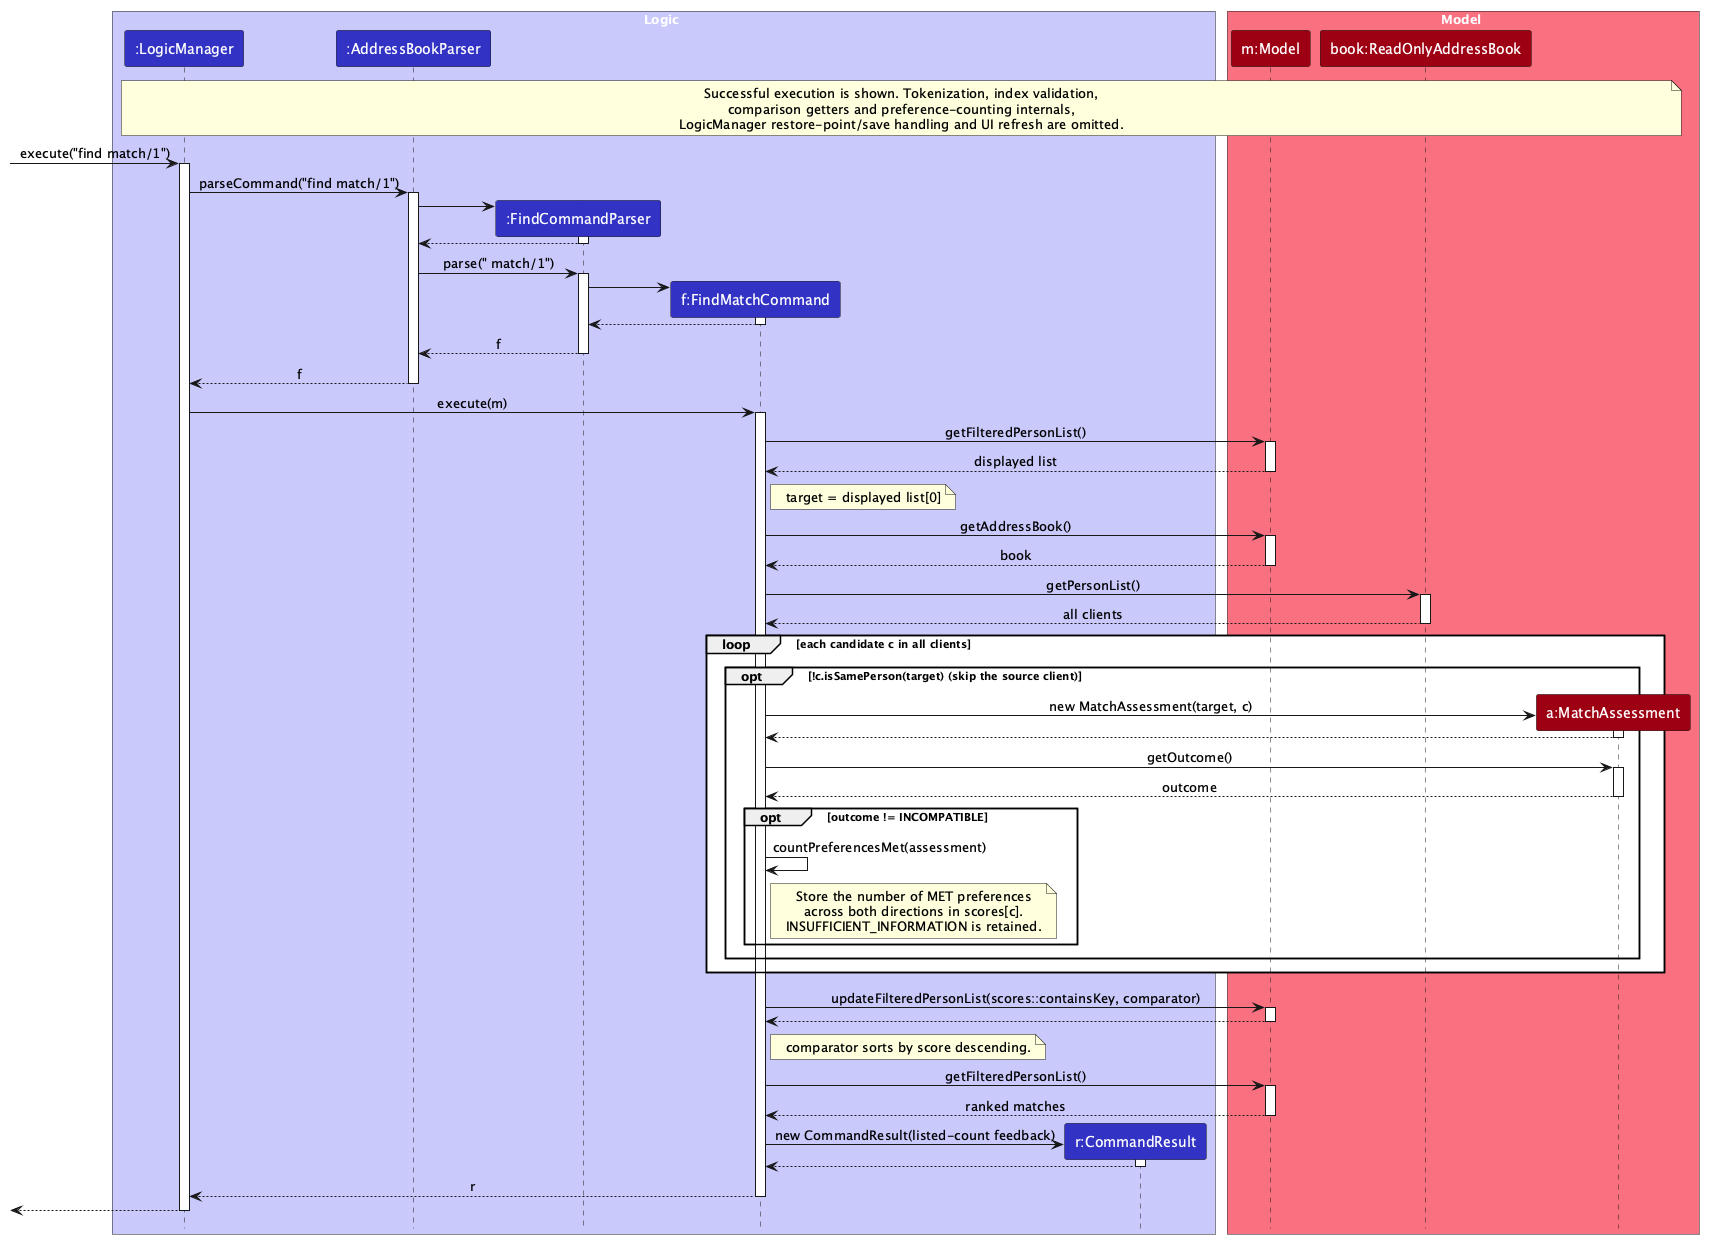

The diagram above was rendered by PlantUML. Its source (embedded in the PNG):
@startuml
!include style.puml
skinparam ArrowFontStyle plain

box Logic LOGIC_COLOR_T1
participant ":LogicManager" as LogicManager LOGIC_COLOR
participant ":AddressBookParser" as AddressBookParser LOGIC_COLOR
participant ":FindCommandParser" as FindCommandParser LOGIC_COLOR
participant "f:FindMatchCommand" as FindMatchCommand LOGIC_COLOR
participant "r:CommandResult" as CommandResult LOGIC_COLOR
end box

box Model MODEL_COLOR_T1
participant "m:Model" as Model MODEL_COLOR
participant "book:ReadOnlyAddressBook" as AddressBook MODEL_COLOR
participant "a:MatchAssessment" as MatchAssessment MODEL_COLOR
end box

note over LogicManager, MatchAssessment
Successful execution is shown. Tokenization, index validation,
comparison getters and preference-counting internals,
LogicManager restore-point/save handling and UI refresh are omitted.
end note

[-> LogicManager : execute("find match/1")
activate LogicManager

LogicManager -> AddressBookParser : parseCommand("find match/1")
activate AddressBookParser

create FindCommandParser
AddressBookParser -> FindCommandParser
activate FindCommandParser

FindCommandParser --> AddressBookParser
deactivate FindCommandParser

AddressBookParser -> FindCommandParser : parse(" match/1")
activate FindCommandParser

create FindMatchCommand
FindCommandParser -> FindMatchCommand
activate FindMatchCommand

FindMatchCommand --> FindCommandParser
deactivate FindMatchCommand

FindCommandParser --> AddressBookParser : f
deactivate FindCommandParser

AddressBookParser --> LogicManager : f
deactivate AddressBookParser

LogicManager -> FindMatchCommand : execute(m)
activate FindMatchCommand

FindMatchCommand -> Model : getFilteredPersonList()
activate Model
Model --> FindMatchCommand : displayed list
deactivate Model

note right of FindMatchCommand
target = displayed list[0]
end note

FindMatchCommand -> Model : getAddressBook()
activate Model
Model --> FindMatchCommand : book
deactivate Model
FindMatchCommand -> AddressBook : getPersonList()
activate AddressBook
AddressBook --> FindMatchCommand : all clients
deactivate AddressBook

loop each candidate c in all clients
    opt !c.isSamePerson(target) (skip the source client)
        create MatchAssessment
        FindMatchCommand -> MatchAssessment : new MatchAssessment(target, c)
        activate MatchAssessment
        MatchAssessment --> FindMatchCommand
        deactivate MatchAssessment

        FindMatchCommand -> MatchAssessment : getOutcome()
        activate MatchAssessment
        MatchAssessment --> FindMatchCommand : outcome
        deactivate MatchAssessment

        opt outcome != INCOMPATIBLE
            FindMatchCommand -> FindMatchCommand : countPreferencesMet(assessment)
            note right of FindMatchCommand
            Store the number of MET preferences
            across both directions in scores[c].
            INSUFFICIENT_INFORMATION is retained.
            end note
        end
    end
end

FindMatchCommand -> Model : updateFilteredPersonList(scores::containsKey, comparator)
activate Model
Model --> FindMatchCommand
deactivate Model

note right of FindMatchCommand : comparator sorts by score descending.

FindMatchCommand -> Model : getFilteredPersonList()
activate Model
Model --> FindMatchCommand : ranked matches
deactivate Model

create CommandResult
FindMatchCommand -> CommandResult : new CommandResult(listed-count feedback)
activate CommandResult
CommandResult --> FindMatchCommand
deactivate CommandResult

FindMatchCommand --> LogicManager : r
deactivate FindMatchCommand

[<--LogicManager
deactivate LogicManager
@enduml